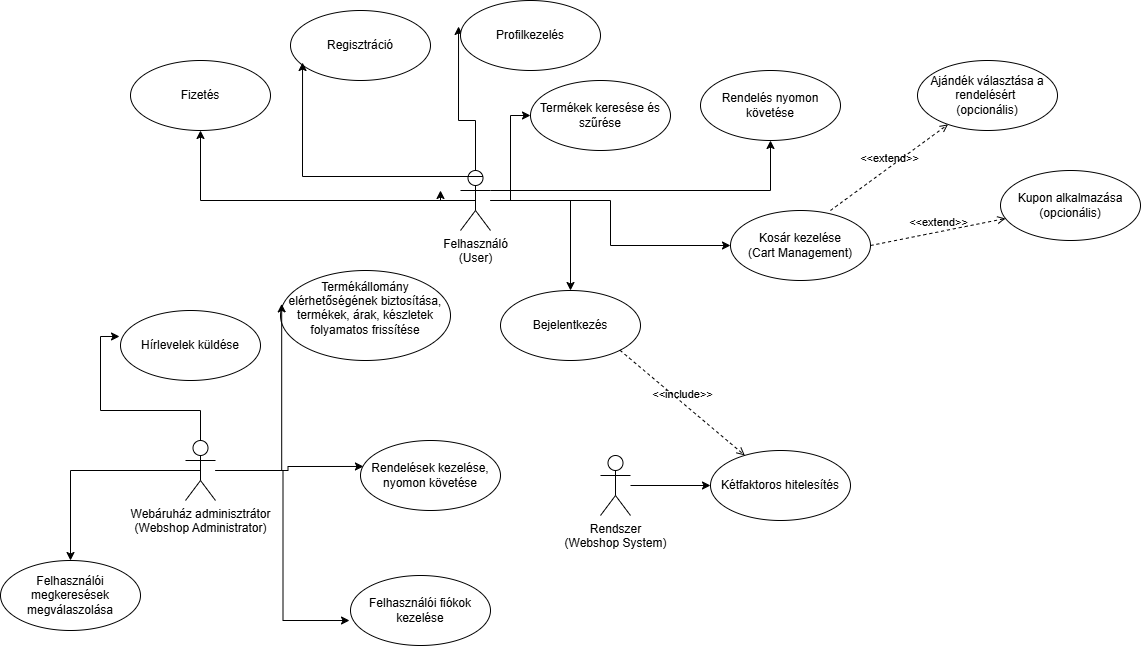

The diagram above was exported from draw.io. Its source (the exported page's mxGraphModel, read from the mxfile embedded in the PNG):
<mxGraphModel dx="2501" dy="780" grid="1" gridSize="10" guides="1" tooltips="1" connect="1" arrows="1" fold="1" page="1" pageScale="1" pageWidth="827" pageHeight="1169" math="0" shadow="0">
  <root>
    <mxCell id="0" />
    <mxCell id="1" parent="0" />
    <mxCell id="IspmSLApzF9-5Z9cCkxw-19" style="edgeStyle=orthogonalEdgeStyle;rounded=0;orthogonalLoop=1;jettySize=auto;html=1;" parent="1" source="IspmSLApzF9-5Z9cCkxw-4" target="IspmSLApzF9-5Z9cCkxw-11" edge="1">
      <mxGeometry relative="1" as="geometry" />
    </mxCell>
    <mxCell id="IspmSLApzF9-5Z9cCkxw-20" style="edgeStyle=orthogonalEdgeStyle;rounded=0;orthogonalLoop=1;jettySize=auto;html=1;exitX=1;exitY=0.3333333333333333;exitDx=0;exitDy=0;exitPerimeter=0;" parent="1" source="IspmSLApzF9-5Z9cCkxw-4" target="IspmSLApzF9-5Z9cCkxw-14" edge="1">
      <mxGeometry relative="1" as="geometry" />
    </mxCell>
    <mxCell id="IspmSLApzF9-5Z9cCkxw-21" style="edgeStyle=orthogonalEdgeStyle;rounded=0;orthogonalLoop=1;jettySize=auto;html=1;entryX=0.5;entryY=1;entryDx=0;entryDy=0;" parent="1" source="IspmSLApzF9-5Z9cCkxw-4" target="IspmSLApzF9-5Z9cCkxw-12" edge="1">
      <mxGeometry relative="1" as="geometry" />
    </mxCell>
    <mxCell id="IspmSLApzF9-5Z9cCkxw-26" style="edgeStyle=orthogonalEdgeStyle;rounded=0;orthogonalLoop=1;jettySize=auto;html=1;exitX=0.5;exitY=0.5;exitDx=0;exitDy=0;exitPerimeter=0;" parent="1" source="IspmSLApzF9-5Z9cCkxw-4" edge="1">
      <mxGeometry relative="1" as="geometry">
        <mxPoint x="350" y="200" as="targetPoint" />
      </mxGeometry>
    </mxCell>
    <mxCell id="IspmSLApzF9-5Z9cCkxw-27" style="edgeStyle=orthogonalEdgeStyle;rounded=0;orthogonalLoop=1;jettySize=auto;html=1;entryX=-0.014;entryY=0.371;entryDx=0;entryDy=0;entryPerimeter=0;" parent="1" source="IspmSLApzF9-5Z9cCkxw-4" target="IspmSLApzF9-5Z9cCkxw-9" edge="1">
      <mxGeometry relative="1" as="geometry">
        <mxPoint x="400" y="20" as="targetPoint" />
      </mxGeometry>
    </mxCell>
    <mxCell id="IspmSLApzF9-5Z9cCkxw-29" style="edgeStyle=orthogonalEdgeStyle;rounded=0;orthogonalLoop=1;jettySize=auto;html=1;entryX=0;entryY=0.5;entryDx=0;entryDy=0;" parent="1" source="IspmSLApzF9-5Z9cCkxw-4" target="IspmSLApzF9-5Z9cCkxw-13" edge="1">
      <mxGeometry relative="1" as="geometry" />
    </mxCell>
    <mxCell id="IspmSLApzF9-5Z9cCkxw-31" style="edgeStyle=orthogonalEdgeStyle;rounded=0;orthogonalLoop=1;jettySize=auto;html=1;" parent="1" source="IspmSLApzF9-5Z9cCkxw-4" target="IspmSLApzF9-5Z9cCkxw-10" edge="1">
      <mxGeometry relative="1" as="geometry" />
    </mxCell>
    <mxCell id="IspmSLApzF9-5Z9cCkxw-4" value="Felhasználó&lt;div&gt;(User)&lt;/div&gt;" style="shape=umlActor;verticalLabelPosition=bottom;verticalAlign=top;html=1;" parent="1" vertex="1">
      <mxGeometry x="370" y="180" width="30" height="60" as="geometry" />
    </mxCell>
    <mxCell id="IspmSLApzF9-5Z9cCkxw-36" style="edgeStyle=orthogonalEdgeStyle;rounded=0;orthogonalLoop=1;jettySize=auto;html=1;exitX=0.5;exitY=0.5;exitDx=0;exitDy=0;exitPerimeter=0;" parent="1" source="IspmSLApzF9-5Z9cCkxw-7" target="IspmSLApzF9-5Z9cCkxw-37" edge="1">
      <mxGeometry relative="1" as="geometry">
        <mxPoint x="50" y="610" as="targetPoint" />
      </mxGeometry>
    </mxCell>
    <mxCell id="IspmSLApzF9-5Z9cCkxw-7" value="Webáruház adminisztrátor&lt;div&gt;(Webshop Administrator)&lt;br&gt;&lt;div&gt;&lt;br&gt;&lt;/div&gt;&lt;/div&gt;" style="shape=umlActor;verticalLabelPosition=bottom;verticalAlign=top;html=1;" parent="1" vertex="1">
      <mxGeometry x="95" y="450" width="30" height="60" as="geometry" />
    </mxCell>
    <mxCell id="IspmSLApzF9-5Z9cCkxw-8" value="Regisztráció" style="ellipse;whiteSpace=wrap;html=1;" parent="1" vertex="1">
      <mxGeometry x="200" y="20" width="140" height="70" as="geometry" />
    </mxCell>
    <mxCell id="IspmSLApzF9-5Z9cCkxw-9" value="Profilkezelés" style="ellipse;whiteSpace=wrap;html=1;" parent="1" vertex="1">
      <mxGeometry x="370" y="10" width="140" height="70" as="geometry" />
    </mxCell>
    <mxCell id="IspmSLApzF9-5Z9cCkxw-10" value="Bejelentkezés" style="ellipse;whiteSpace=wrap;html=1;" parent="1" vertex="1">
      <mxGeometry x="410" y="300" width="140" height="70" as="geometry" />
    </mxCell>
    <mxCell id="IspmSLApzF9-5Z9cCkxw-11" value="Kosár kezelése&lt;div&gt;(Cart Management)&lt;/div&gt;" style="ellipse;whiteSpace=wrap;html=1;" parent="1" vertex="1">
      <mxGeometry x="640" y="220" width="140" height="70" as="geometry" />
    </mxCell>
    <mxCell id="IspmSLApzF9-5Z9cCkxw-12" value="Fizetés" style="ellipse;whiteSpace=wrap;html=1;" parent="1" vertex="1">
      <mxGeometry x="40" y="70" width="140" height="70" as="geometry" />
    </mxCell>
    <mxCell id="IspmSLApzF9-5Z9cCkxw-13" value="Termékek keresése és szűrése" style="ellipse;whiteSpace=wrap;html=1;" parent="1" vertex="1">
      <mxGeometry x="440" y="90" width="140" height="70" as="geometry" />
    </mxCell>
    <mxCell id="IspmSLApzF9-5Z9cCkxw-14" value="Rendelés nyomon követése" style="ellipse;whiteSpace=wrap;html=1;" parent="1" vertex="1">
      <mxGeometry x="610" y="80" width="140" height="70" as="geometry" />
    </mxCell>
    <mxCell id="IspmSLApzF9-5Z9cCkxw-15" value="Rendelések kezelése, nyomon követése" style="ellipse;whiteSpace=wrap;html=1;" parent="1" vertex="1">
      <mxGeometry x="270" y="450" width="140" height="70" as="geometry" />
    </mxCell>
    <mxCell id="IspmSLApzF9-5Z9cCkxw-16" value="Hírlevelek küldése" style="ellipse;whiteSpace=wrap;html=1;" parent="1" vertex="1">
      <mxGeometry x="30" y="320" width="140" height="70" as="geometry" />
    </mxCell>
    <mxCell id="IspmSLApzF9-5Z9cCkxw-17" value="Kétfaktoros hitelesítés" style="ellipse;whiteSpace=wrap;html=1;" parent="1" vertex="1">
      <mxGeometry x="620" y="460" width="140" height="70" as="geometry" />
    </mxCell>
    <mxCell id="IspmSLApzF9-5Z9cCkxw-18" style="edgeStyle=orthogonalEdgeStyle;rounded=0;orthogonalLoop=1;jettySize=auto;html=1;exitX=0.75;exitY=0.1;exitDx=0;exitDy=0;exitPerimeter=0;entryX=0.086;entryY=0.743;entryDx=0;entryDy=0;entryPerimeter=0;" parent="1" source="IspmSLApzF9-5Z9cCkxw-4" target="IspmSLApzF9-5Z9cCkxw-8" edge="1">
      <mxGeometry relative="1" as="geometry" />
    </mxCell>
    <mxCell id="IspmSLApzF9-5Z9cCkxw-25" style="edgeStyle=orthogonalEdgeStyle;rounded=0;orthogonalLoop=1;jettySize=auto;html=1;entryX=0;entryY=0.5;entryDx=0;entryDy=0;" parent="1" source="IspmSLApzF9-5Z9cCkxw-22" target="IspmSLApzF9-5Z9cCkxw-17" edge="1">
      <mxGeometry relative="1" as="geometry" />
    </mxCell>
    <mxCell id="IspmSLApzF9-5Z9cCkxw-22" value="Rendszer&lt;div&gt;(Webshop System)&lt;/div&gt;" style="shape=umlActor;verticalLabelPosition=bottom;verticalAlign=top;html=1;" parent="1" vertex="1">
      <mxGeometry x="510" y="465" width="30" height="60" as="geometry" />
    </mxCell>
    <mxCell id="IspmSLApzF9-5Z9cCkxw-23" style="edgeStyle=orthogonalEdgeStyle;rounded=0;orthogonalLoop=1;jettySize=auto;html=1;entryX=0.021;entryY=0.371;entryDx=0;entryDy=0;entryPerimeter=0;" parent="1" source="IspmSLApzF9-5Z9cCkxw-7" target="IspmSLApzF9-5Z9cCkxw-15" edge="1">
      <mxGeometry relative="1" as="geometry" />
    </mxCell>
    <mxCell id="IspmSLApzF9-5Z9cCkxw-24" style="edgeStyle=orthogonalEdgeStyle;rounded=0;orthogonalLoop=1;jettySize=auto;html=1;entryX=-0.007;entryY=0.371;entryDx=0;entryDy=0;entryPerimeter=0;" parent="1" source="IspmSLApzF9-5Z9cCkxw-7" target="IspmSLApzF9-5Z9cCkxw-16" edge="1">
      <mxGeometry relative="1" as="geometry" />
    </mxCell>
    <mxCell id="IspmSLApzF9-5Z9cCkxw-32" value="Termékállomány elérhetőségének biztosítása, termékek, árak, készletek folyamatos frissítése&lt;div&gt;&lt;div&gt;&lt;br&gt;&lt;/div&gt;&lt;/div&gt;" style="ellipse;whiteSpace=wrap;html=1;" parent="1" vertex="1">
      <mxGeometry x="190" y="280" width="170" height="90" as="geometry" />
    </mxCell>
    <mxCell id="IspmSLApzF9-5Z9cCkxw-33" value="Felhasználói fiókok kezelése" style="ellipse;whiteSpace=wrap;html=1;" parent="1" vertex="1">
      <mxGeometry x="260" y="585" width="140" height="70" as="geometry" />
    </mxCell>
    <mxCell id="IspmSLApzF9-5Z9cCkxw-34" style="edgeStyle=orthogonalEdgeStyle;rounded=0;orthogonalLoop=1;jettySize=auto;html=1;entryX=-0.007;entryY=0.643;entryDx=0;entryDy=0;entryPerimeter=0;" parent="1" source="IspmSLApzF9-5Z9cCkxw-7" target="IspmSLApzF9-5Z9cCkxw-33" edge="1">
      <mxGeometry relative="1" as="geometry" />
    </mxCell>
    <mxCell id="IspmSLApzF9-5Z9cCkxw-35" style="edgeStyle=orthogonalEdgeStyle;rounded=0;orthogonalLoop=1;jettySize=auto;html=1;entryX=0.007;entryY=0.371;entryDx=0;entryDy=0;entryPerimeter=0;" parent="1" source="IspmSLApzF9-5Z9cCkxw-7" target="IspmSLApzF9-5Z9cCkxw-32" edge="1">
      <mxGeometry relative="1" as="geometry" />
    </mxCell>
    <mxCell id="IspmSLApzF9-5Z9cCkxw-37" value="Felhasználói megkeresések megválaszolása" style="ellipse;whiteSpace=wrap;html=1;" parent="1" vertex="1">
      <mxGeometry x="-90" y="570" width="140" height="70" as="geometry" />
    </mxCell>
    <mxCell id="IspmSLApzF9-5Z9cCkxw-43" value="&amp;lt;&amp;lt;include&amp;gt;&amp;gt;" style="html=1;verticalAlign=bottom;labelBackgroundColor=none;endArrow=open;endFill=0;dashed=1;rounded=0;exitX=1;exitY=1;exitDx=0;exitDy=0;" parent="1" source="IspmSLApzF9-5Z9cCkxw-10" target="IspmSLApzF9-5Z9cCkxw-17" edge="1">
      <mxGeometry width="160" relative="1" as="geometry">
        <mxPoint x="620" y="430" as="sourcePoint" />
        <mxPoint x="780" y="430" as="targetPoint" />
      </mxGeometry>
    </mxCell>
    <mxCell id="IspmSLApzF9-5Z9cCkxw-44" value="Kupon alkalmazása (opcionális)" style="ellipse;whiteSpace=wrap;html=1;" parent="1" vertex="1">
      <mxGeometry x="910" y="180" width="140" height="70" as="geometry" />
    </mxCell>
    <mxCell id="IspmSLApzF9-5Z9cCkxw-47" value="&amp;lt;&amp;lt;extend&amp;gt;&amp;gt;" style="html=1;verticalAlign=bottom;labelBackgroundColor=none;endArrow=open;endFill=0;dashed=1;rounded=0;exitX=1;exitY=0.5;exitDx=0;exitDy=0;" parent="1" source="IspmSLApzF9-5Z9cCkxw-11" target="IspmSLApzF9-5Z9cCkxw-44" edge="1">
      <mxGeometry width="160" relative="1" as="geometry">
        <mxPoint x="820" y="270" as="sourcePoint" />
        <mxPoint x="980" y="270" as="targetPoint" />
      </mxGeometry>
    </mxCell>
    <mxCell id="IspmSLApzF9-5Z9cCkxw-48" value="Ajándék választása a rendelésért&amp;nbsp;&lt;div&gt;(opcionális)&lt;/div&gt;" style="ellipse;whiteSpace=wrap;html=1;" parent="1" vertex="1">
      <mxGeometry x="827" y="70" width="140" height="70" as="geometry" />
    </mxCell>
    <mxCell id="IspmSLApzF9-5Z9cCkxw-50" value="&amp;lt;&amp;lt;extend&amp;gt;&amp;gt;" style="html=1;verticalAlign=bottom;labelBackgroundColor=none;endArrow=open;endFill=0;dashed=1;rounded=0;exitX=0.714;exitY=0;exitDx=0;exitDy=0;exitPerimeter=0;" parent="1" source="IspmSLApzF9-5Z9cCkxw-11" target="IspmSLApzF9-5Z9cCkxw-48" edge="1">
      <mxGeometry width="160" relative="1" as="geometry">
        <mxPoint x="780" y="180" as="sourcePoint" />
        <mxPoint x="940" y="180" as="targetPoint" />
      </mxGeometry>
    </mxCell>
  </root>
</mxGraphModel>